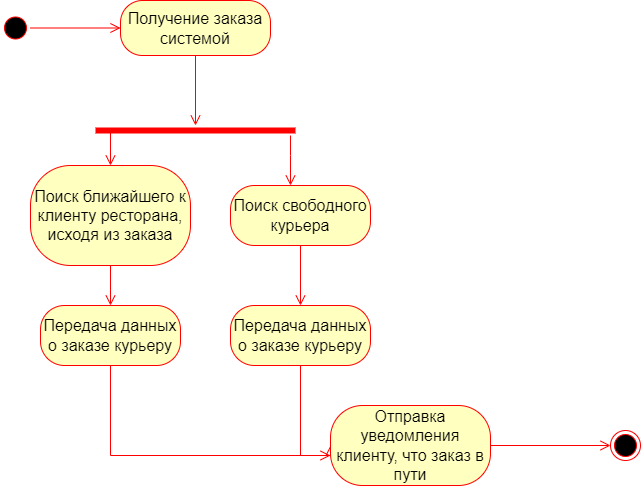

The diagram above was exported from draw.io. Its source (the exported page's mxGraphModel, read from the mxfile embedded in the PNG):
<mxGraphModel dx="981" dy="461" grid="1" gridSize="10" guides="1" tooltips="1" connect="1" arrows="1" fold="1" page="1" pageScale="1" pageWidth="827" pageHeight="1169" math="0" shadow="0">
  <root>
    <mxCell id="0" />
    <mxCell id="1" parent="0" />
    <mxCell id="TJ5Hwn3qlyvmYuMvxUk7-1" value="" style="ellipse;html=1;shape=endState;fillColor=#000000;strokeColor=#ff0000;" parent="1" vertex="1">
      <mxGeometry x="670" y="545" width="30" height="30" as="geometry" />
    </mxCell>
    <mxCell id="TJ5Hwn3qlyvmYuMvxUk7-2" value="Получение заказа системой" style="rounded=1;whiteSpace=wrap;html=1;arcSize=40;fontColor=#000000;fillColor=#ffffc0;strokeColor=#ff0000;fontSize=16;" parent="1" vertex="1">
      <mxGeometry x="180" y="115" width="150" height="55" as="geometry" />
    </mxCell>
    <mxCell id="TJ5Hwn3qlyvmYuMvxUk7-3" value="" style="edgeStyle=orthogonalEdgeStyle;html=1;verticalAlign=bottom;endArrow=open;endSize=8;strokeColor=#ff0000;rounded=0;" parent="1" source="TJ5Hwn3qlyvmYuMvxUk7-2" target="TJ5Hwn3qlyvmYuMvxUk7-5" edge="1">
      <mxGeometry relative="1" as="geometry">
        <mxPoint x="240" y="230" as="targetPoint" />
      </mxGeometry>
    </mxCell>
    <mxCell id="TJ5Hwn3qlyvmYuMvxUk7-5" value="" style="shape=line;html=1;strokeWidth=6;strokeColor=#ff0000;" parent="1" vertex="1">
      <mxGeometry x="155" y="240" width="200" height="10" as="geometry" />
    </mxCell>
    <mxCell id="TJ5Hwn3qlyvmYuMvxUk7-6" value="" style="edgeStyle=orthogonalEdgeStyle;html=1;verticalAlign=bottom;endArrow=open;endSize=8;strokeColor=#ff0000;rounded=0;" parent="1" source="TJ5Hwn3qlyvmYuMvxUk7-5" target="TJ5Hwn3qlyvmYuMvxUk7-11" edge="1">
      <mxGeometry relative="1" as="geometry">
        <mxPoint x="310" y="310" as="targetPoint" />
        <Array as="points">
          <mxPoint x="350" y="270" />
          <mxPoint x="350" y="270" />
        </Array>
      </mxGeometry>
    </mxCell>
    <mxCell id="TJ5Hwn3qlyvmYuMvxUk7-7" value="" style="edgeStyle=orthogonalEdgeStyle;html=1;verticalAlign=bottom;endArrow=open;endSize=8;strokeColor=#ff0000;rounded=0;exitX=0.054;exitY=0.36;exitDx=0;exitDy=0;exitPerimeter=0;" parent="1" source="TJ5Hwn3qlyvmYuMvxUk7-5" target="TJ5Hwn3qlyvmYuMvxUk7-8" edge="1">
      <mxGeometry relative="1" as="geometry">
        <mxPoint x="170" y="310" as="targetPoint" />
        <mxPoint x="170" y="240" as="sourcePoint" />
        <Array as="points">
          <mxPoint x="170" y="244" />
        </Array>
      </mxGeometry>
    </mxCell>
    <mxCell id="TJ5Hwn3qlyvmYuMvxUk7-8" value="Поиск ближайшего к клиенту ресторана, исходя из заказа" style="rounded=1;whiteSpace=wrap;html=1;arcSize=40;fontColor=#000000;fillColor=#ffffc0;strokeColor=#ff0000;fontSize=16;" parent="1" vertex="1">
      <mxGeometry x="90" y="280" width="160" height="100" as="geometry" />
    </mxCell>
    <mxCell id="TJ5Hwn3qlyvmYuMvxUk7-9" value="" style="edgeStyle=orthogonalEdgeStyle;html=1;verticalAlign=bottom;endArrow=open;endSize=8;strokeColor=#ff0000;rounded=0;" parent="1" source="TJ5Hwn3qlyvmYuMvxUk7-8" target="TJ5Hwn3qlyvmYuMvxUk7-15" edge="1">
      <mxGeometry relative="1" as="geometry">
        <mxPoint x="170" y="410" as="targetPoint" />
      </mxGeometry>
    </mxCell>
    <mxCell id="TJ5Hwn3qlyvmYuMvxUk7-11" value="Поиск свободного курьера" style="rounded=1;whiteSpace=wrap;html=1;arcSize=40;fontColor=#000000;fillColor=#ffffc0;strokeColor=#ff0000;fontSize=16;" parent="1" vertex="1">
      <mxGeometry x="290" y="300" width="140" height="60" as="geometry" />
    </mxCell>
    <mxCell id="TJ5Hwn3qlyvmYuMvxUk7-12" value="" style="edgeStyle=orthogonalEdgeStyle;html=1;verticalAlign=bottom;endArrow=open;endSize=8;strokeColor=#ff0000;rounded=0;fontSize=16;" parent="1" source="TJ5Hwn3qlyvmYuMvxUk7-11" target="TJ5Hwn3qlyvmYuMvxUk7-13" edge="1">
      <mxGeometry relative="1" as="geometry">
        <mxPoint x="360" y="430" as="targetPoint" />
      </mxGeometry>
    </mxCell>
    <mxCell id="TJ5Hwn3qlyvmYuMvxUk7-13" value="Передача данных о заказе курьеру" style="rounded=1;whiteSpace=wrap;html=1;arcSize=40;fontColor=#000000;fillColor=#ffffc0;strokeColor=#ff0000;fontSize=16;" parent="1" vertex="1">
      <mxGeometry x="290" y="420" width="140" height="60" as="geometry" />
    </mxCell>
    <mxCell id="TJ5Hwn3qlyvmYuMvxUk7-14" value="" style="edgeStyle=orthogonalEdgeStyle;html=1;verticalAlign=bottom;endArrow=open;endSize=8;strokeColor=#ff0000;rounded=0;fontSize=16;" parent="1" source="TJ5Hwn3qlyvmYuMvxUk7-13" target="TJ5Hwn3qlyvmYuMvxUk7-17" edge="1">
      <mxGeometry relative="1" as="geometry">
        <mxPoint x="410" y="570" as="targetPoint" />
        <Array as="points">
          <mxPoint x="360" y="570" />
        </Array>
      </mxGeometry>
    </mxCell>
    <mxCell id="TJ5Hwn3qlyvmYuMvxUk7-15" value="Передача данных о заказе курьеру" style="rounded=1;whiteSpace=wrap;html=1;arcSize=40;fontColor=#000000;fillColor=#ffffc0;strokeColor=#ff0000;fontSize=16;" parent="1" vertex="1">
      <mxGeometry x="100" y="420" width="140" height="60" as="geometry" />
    </mxCell>
    <mxCell id="TJ5Hwn3qlyvmYuMvxUk7-16" value="" style="edgeStyle=orthogonalEdgeStyle;html=1;verticalAlign=bottom;endArrow=open;endSize=8;strokeColor=#ff0000;rounded=0;fontSize=16;entryX=0;entryY=0.5;entryDx=0;entryDy=0;" parent="1" source="TJ5Hwn3qlyvmYuMvxUk7-15" target="TJ5Hwn3qlyvmYuMvxUk7-17" edge="1">
      <mxGeometry relative="1" as="geometry">
        <mxPoint x="410" y="570" as="targetPoint" />
        <mxPoint x="370" y="490" as="sourcePoint" />
        <Array as="points">
          <mxPoint x="170" y="570" />
        </Array>
      </mxGeometry>
    </mxCell>
    <mxCell id="TJ5Hwn3qlyvmYuMvxUk7-17" value="Отправка уведомления клиенту, что заказ в пути" style="rounded=1;whiteSpace=wrap;html=1;arcSize=40;fontColor=#000000;fillColor=#ffffc0;strokeColor=#ff0000;fontSize=16;" parent="1" vertex="1">
      <mxGeometry x="390" y="520" width="160" height="80" as="geometry" />
    </mxCell>
    <mxCell id="TJ5Hwn3qlyvmYuMvxUk7-19" value="" style="ellipse;html=1;shape=startState;fillColor=#000000;strokeColor=#ff0000;fontSize=16;" parent="1" vertex="1">
      <mxGeometry x="60" y="127.5" width="30" height="30" as="geometry" />
    </mxCell>
    <mxCell id="TJ5Hwn3qlyvmYuMvxUk7-20" value="" style="edgeStyle=orthogonalEdgeStyle;html=1;verticalAlign=bottom;endArrow=open;endSize=8;strokeColor=#ff0000;rounded=0;" parent="1" source="TJ5Hwn3qlyvmYuMvxUk7-19" target="TJ5Hwn3qlyvmYuMvxUk7-2" edge="1">
      <mxGeometry relative="1" as="geometry">
        <mxPoint x="265" y="250" as="targetPoint" />
        <mxPoint x="265" y="180" as="sourcePoint" />
      </mxGeometry>
    </mxCell>
    <mxCell id="TJ5Hwn3qlyvmYuMvxUk7-21" value="" style="edgeStyle=orthogonalEdgeStyle;html=1;verticalAlign=bottom;endArrow=open;endSize=8;strokeColor=#ff0000;rounded=0;" parent="1" source="TJ5Hwn3qlyvmYuMvxUk7-17" target="TJ5Hwn3qlyvmYuMvxUk7-1" edge="1">
      <mxGeometry relative="1" as="geometry">
        <mxPoint x="275" y="260" as="targetPoint" />
        <mxPoint x="275" y="190" as="sourcePoint" />
      </mxGeometry>
    </mxCell>
  </root>
</mxGraphModel>